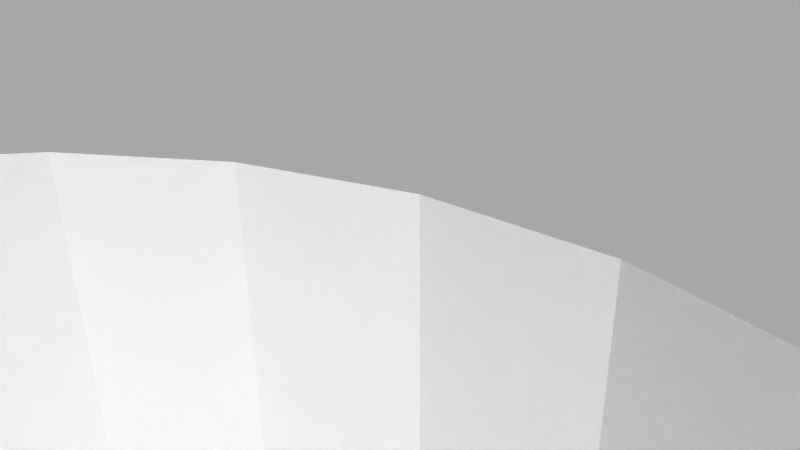 # Source: 12108.blend  (saved by Blender 2.72.0; exported with 4.5.12 LTS)
import bpy
from mathutils import Matrix  # noqa: F401  (used for matrix-valued properties, if any)

bpy.ops.wm.read_factory_settings(use_empty=True)
scene = bpy.context.scene
scene.name = 'Scene'

# ---- collections
col_collection_1 = bpy.data.collections.new('Collection 1'); scene.collection.children.link(col_collection_1)

# ---- materials (node trees are filled in below, after node groups)
mat_material = bpy.data.materials.new('Material')
mat_material.alpha_threshold = 0.0
mat_material.use_transparent_shadow = False
mat_material.diffuse_color = (1.0, 1.0, 1.0, 1.0)
mat_material.specular_color = (0.902, 0.902, 0.902)
mat_material.roughness = 0.5

# ---- material node trees

# ---- world
world_world = bpy.data.worlds.new('World'); scene.world = world_world
world_world.color = (0.05088, 0.05088, 0.05088)
world_world.use_sun_shadow = False
world_world.sun_shadow_jitter_overblur = 0.0
world_world.cycles.sampling_method = 'MANUAL'
world_world.cycles.sample_map_resolution = 256

# ---- cameras
cam_camera = bpy.data.cameras.new('Camera')
cam_camera.clip_end = 100.0
cam_camera.lens = 35.0
cam_camera.sensor_width = 32.0
cam_camera.sensor_height = 18.0
cam_camera.ortho_scale = 7.314
cam_camera.dof.focus_distance = 0.0
cam_camera.dof.aperture_fstop = 128.0

# ---- meshes
me_model = bpy.data.meshes.new('Model')
me_model.from_pydata([(-3.657, -2.222, -9.563), (-3.955, -2.222, -9.547), (-3.955, 4.762, -9.547), (-3.361, -2.222, -9.608), (-3.657, 4.762, -9.563), (-3.361, 4.762, -9.608), (3.955, -2.222, -9.547), (3.955, 4.762, -9.547), (4.43, 4.762, -9.586), (4.43, -2.222, -9.586), (4.892, -2.222, -9.702), (4.892, 4.762, -9.702), (1.336, 1.058, 0.8582), (1.276, 0.8215, 0.9447), (1.313, 0.9454, 10.08), (1.197, 0.641, 10.09), (1.353, 1.27, 10.07), (1.353, 1.27, 0.8315), (-1.342, 1.101, 0.8486), (-1.353, 1.27, 0.8315), (-1.353, 1.27, 10.07), (-1.312, 0.9399, 0.8946), (-1.313, 0.9456, 10.08), (-1.265, 0.7903, 0.96), (-1.179, 0.6069, 1.063), (-1.198, 0.6415, 10.09), (-1.055, 0.4233, 1.187), (-0.9004, 0.2605, 1.308), (-1.013, 0.3735, 10.11), (-0.718, 0.1234, 1.416), (-0.768, 0.1566, 10.13), (-0.5052, 0.01534, 1.505), (-0.4796, 0.005315, 10.15), (-0.2679, -0.05575, 1.565), (-0.1354, -0.07572, 1.582), (-0.1633, -0.07263, 10.16), (-4.673e-17, -0.08255, 1.588), (0.2554, -0.05822, 1.567), (0.1634, -0.07252, 10.16), (0.497, 0.01208, 1.508), (0.4801, 0.005555, 10.15), (0.7135, 0.121, 1.418), (0.8999, 0.2602, 1.308), (0.7682, 0.157, 10.13), (1.056, 0.4243, 1.186), (1.012, 0.3728, 10.11), (1.181, 0.6113, 1.061), (-0.7937, -4.762, 1.375), (-0.4109, -4.762, 1.534), (-0.7132, 2.419, 1.419), (-0.8994, 2.28, 1.309), (-0.7937, 4.762, 1.375), (-1.123, 4.762, 1.123), (-0.4965, 2.528, 1.508), (1.944e-16, -4.762, -1.587), (1.944e-16, 4.762, -1.587), (-0.4109, 4.762, -1.533), (-0.4109, -4.762, -1.533), (0.0, -4.762, 1.588), (-0.7937, -4.762, -1.374), (-0.7937, 4.762, -1.374), (-0.2556, 2.598, 1.567), (-0.4109, 4.762, 1.534), (-1.123, -4.762, -1.122), (-1.123, 4.762, -1.122), (-1.375, -4.762, -0.7934), (-1.375, 4.762, -0.7934), (-1.533, -4.762, -0.4105), (-1.294e-20, 2.623, 1.588), (0.0, 4.762, 1.588), (-1.533, 4.762, -0.4105), (-1.587, -4.762, 0.000351), (-1.587, 4.762, 0.000351), (-1.533, -4.762, 0.4112), (-1.533, 4.762, 0.4112), (-1.375, -4.762, 0.7941), (-1.123, -4.762, 1.123), (-1.275, 1.72, 0.9456), (-1.335, 1.485, 0.8588), (-1.375, 4.762, 0.7941), (-1.055, 2.116, 1.186), (-1.181, 1.93, 1.061), (6.915, -2.222, -8.267), (6.915, 4.762, -8.267), (6.565, 4.762, -8.221), (6.565, -2.222, -8.221), (6.239, -2.222, -8.086), (6.239, 4.762, -8.086), (5.958, -2.222, -7.871), (5.958, 4.762, -7.871), (5.743, -2.222, -7.591), (5.743, 4.762, -7.591), (5.608, -2.222, -7.265), (5.608, 4.762, -7.265), (5.562, -2.222, -6.914), (5.562, 4.762, -6.914), (5.608, -2.222, -6.564), (5.608, 4.762, -6.564), (5.743, -2.222, -6.238), (5.743, 4.762, -6.238), (5.958, -2.222, -5.958), (5.958, 4.762, -5.958), (6.239, -2.222, -5.743), (6.239, 4.762, -5.743), (6.565, -2.222, -5.608), (6.565, 4.762, -5.608), (6.915, -2.222, -5.562), (6.915, 4.762, -5.562), (6.915, -2.222, 5.563), (6.915, 4.762, 5.563), (6.565, 4.762, 5.609), (6.565, -2.222, 5.609), (6.239, -2.222, 5.744), (6.239, 4.762, 5.744), (5.958, -2.222, 5.959), (5.958, 4.762, 5.959), (5.743, -2.222, 6.239), (5.743, 4.762, 6.239), (5.608, -2.222, 6.565), (5.608, 4.762, 6.565), (5.562, -2.222, 6.915), (5.562, 4.762, 6.915), (5.608, -2.222, 7.265), (5.608, 4.762, 7.265), (5.743, -2.222, 7.591), (5.743, 4.762, 7.591), (5.958, -2.222, 7.872), (5.958, 4.762, 7.872), (6.239, -2.222, 8.086), (6.239, 4.762, 8.086), (6.565, -2.222, 8.222), (6.565, 4.762, 8.222), (6.915, -2.222, 8.268), (6.915, 4.762, 8.268), (-6.915, -2.222, 5.563), (-6.915, 4.762, 5.563), (-7.265, 4.762, 5.609), (-7.265, -2.222, 5.609), (-7.591, -2.222, 5.744), (-7.591, 4.762, 5.744), (-7.871, -2.222, 5.959), (-7.871, 4.762, 5.959), (-8.086, -2.222, 6.239), (-8.086, 4.762, 6.239), (-8.221, -2.222, 6.565), (-8.221, 4.762, 6.565), (-8.267, -2.222, 6.915), (-8.267, 4.762, 6.915), (-8.221, -2.222, 7.265), (-8.221, 4.762, 7.265), (-8.086, -2.222, 7.591), (-8.086, 4.762, 7.591), (-7.871, -2.222, 7.872), (-7.871, 4.762, 7.872), (-7.591, -2.222, 8.086), (-7.591, 4.762, 8.086), (-7.265, -2.222, 8.222), (-7.265, 4.762, 8.222), (-6.915, -2.222, 8.268), (-6.915, 4.762, 8.268), (-6.915, -2.222, -8.267), (-6.915, 4.762, -8.267), (-7.265, 4.762, -8.221), (-7.265, -2.222, -8.221), (-7.591, -2.222, -8.086), (-7.591, 4.762, -8.086), (-7.871, -2.222, -7.871), (-7.871, 4.762, -7.871), (-8.086, -2.222, -7.591), (-8.086, 4.762, -7.591), (-8.221, -2.222, -7.265), (-8.221, 4.762, -7.265), (-8.267, -2.222, -6.914), (-8.267, 4.762, -6.914), (-8.221, -2.222, -6.564), (-8.221, 4.762, -6.564), (-8.086, -2.222, -6.238), (-8.086, 4.762, -6.238), (-7.871, -2.222, -5.958), (-7.871, 4.762, -5.958), (-7.591, -2.222, -5.743), (-7.591, 4.762, -5.743), (-7.265, -2.222, -5.608), (-7.265, 4.762, -5.608), (-6.915, -2.222, -5.562), (-6.915, 4.762, -5.562), (5.834, -2.222, -10.11), (5.834, 4.762, -10.11), (6.367, 4.762, -10.24), (6.367, -2.222, -10.24), (6.915, -2.222, -10.29), (6.915, 4.762, -10.29), (-10.2, 4.762, -6.139), (-10.2, -2.222, -6.139), (-10.29, 4.762, -7.0), (-10.29, -2.222, -7.0), (-10.15, -2.222, -7.856), (-10.15, 4.762, -7.856), (-9.806, 4.762, -8.65), (-9.806, -2.222, -8.65), (-9.269, -2.222, -9.329), (-9.269, 4.762, -9.329), (-8.576, 4.762, -9.849), (-8.576, -2.222, -9.849), (-7.774, 4.762, -10.18), (-7.774, -2.222, -10.18), (-6.915, -2.222, -10.29), (-6.915, 4.762, -10.29), (-2.066, -2.222, -9.947), (-2.066, 4.762, -9.947), (-1.038, -2.222, -10.11), (-1.038, 4.762, -10.11), (0.0, -2.222, -10.16), (0.0, 4.762, -10.16), (4.49, -4.762, 4.49), (5.038, -4.762, 3.866), (4.49, -2.222, 4.49), (3.866, -4.762, 5.038), (3.866, -2.222, 5.038), (3.175, -4.762, 5.5), (3.175, -2.222, 5.5), (0.8288, -4.762, -6.295), (0.0, -2.222, -6.35), (0.8288, -2.222, -6.295), (0.0, -4.762, -6.35), (2.43, -4.762, 5.867), (2.43, -2.222, 5.867), (1.644, -2.222, 6.134), (1.644, -4.762, -6.133), (1.644, -2.222, -6.133), (1.644, -4.762, 6.134), (0.8288, -2.222, 6.296), (0.8288, -4.762, 6.296), (7.777e-16, -2.222, 6.35), (2.43, -4.762, -5.866), (2.43, -2.222, -5.866), (3.175, -2.222, -5.499), (7.777e-16, -4.762, 6.35), (3.175, -4.762, -5.499), (3.866, -4.762, -5.037), (3.866, -2.222, -5.037), (4.49, -4.762, -4.49), (4.49, -2.222, -4.49), (5.038, -4.762, -3.865), (5.038, -2.222, -3.865), (5.499, -4.762, -3.175), (5.499, -2.222, -3.175), (5.867, -2.222, -2.43), (5.867, -4.762, -2.43), (6.134, -2.222, -1.643), (6.134, -4.762, -1.643), (6.296, -4.762, -0.8285), (6.296, -2.222, -0.8285), (6.35, -2.222, 0.000351), (6.35, -4.762, 0.000351), (6.296, -2.222, 0.8292), (6.296, -4.762, 0.8292), (6.134, -2.222, 1.644), (6.134, -4.762, 1.644), (5.867, -4.762, 2.43), (5.867, -2.222, 2.43), (5.499, -4.762, 3.175), (5.499, -2.222, 3.175), (5.038, -2.222, 3.866), (-4.49, -4.762, -4.49), (-4.49, -2.222, -4.49), (-3.866, -2.222, -5.037), (-5.038, -4.762, -3.865), (-3.866, -4.762, -5.037), (-3.175, -2.222, -5.499), (-3.175, -4.762, -5.499), (-2.43, -2.222, -5.866), (-0.8288, -4.762, 6.296), (-0.8288, -2.222, 6.296), (-2.43, -4.762, -5.866), (-1.644, -2.222, -6.133), (-1.644, -4.762, 6.134), (-1.644, -2.222, 6.134), (-1.644, -4.762, -6.133), (-0.8288, -2.222, -6.295), (-0.8288, -4.762, -6.295), (-2.43, -4.762, 5.867), (-2.43, -2.222, 5.867), (-3.175, -4.762, 5.5), (-3.175, -2.222, 5.5), (-3.866, -4.762, 5.038), (-3.866, -2.222, 5.038), (-4.49, -2.222, 4.49), (-4.49, -4.762, 4.49), (-5.038, -4.762, 3.866), (-5.038, -2.222, 3.866), (-5.499, -4.762, 3.175), (-5.499, -2.222, 3.175), (-5.867, -4.762, 2.43), (-5.867, -2.222, 2.43), (-6.134, -2.222, 1.644), (-6.134, -4.762, 1.644), (-6.296, -4.762, 0.8292), (-6.296, -2.222, 0.8292), (-6.35, -2.222, 0.000351), (-6.35, -4.762, 0.000351), (-6.296, -4.762, -0.8285), (-6.296, -2.222, -0.8285), (-6.134, -2.222, -1.643), (-6.134, -4.762, -1.643), (-5.867, -4.762, -2.43), (-5.867, -2.222, -2.43), (-5.499, -2.222, -3.175), (-5.499, -4.762, -3.175), (-5.038, -2.222, -3.865), (1.587, -4.762, 0.000351), (1.533, -4.762, -0.4105), (0.4109, -4.762, 1.534), (0.4109, -4.762, -1.533), (1.533, -4.762, 0.4112), (0.7937, -4.762, -1.374), (1.375, -4.762, 0.7941), (0.7937, -4.762, 1.375), (1.123, -4.762, -1.122), (1.123, -4.762, 1.123), (1.375, -4.762, -0.7934), (8.086, -2.222, -7.591), (9.806, -2.222, -8.65), (10.15, -2.222, -7.856), (8.221, -2.222, -7.265), (-5.608, -2.222, 6.565), (-5.608, -2.222, 7.265), (-5.562, -2.222, 6.915), (7.265, -2.222, -5.608), (-8.621, -2.222, 9.824), (-7.832, -2.222, 10.16), (8.267, -2.222, -6.914), (10.29, -2.222, -7.0), (-6.984, -2.222, 10.29), (-6.367, -2.222, -10.24), (-6.565, -2.222, -8.221), (-5.834, -2.222, -10.11), (8.221, -2.222, -6.564), (10.2, -2.222, -6.139), (-6.239, -2.222, -8.086), (-4.892, -2.222, -9.702), (-6.565, -2.222, 8.222), (-6.131, -2.222, 10.19), (-9.621, -2.222, -4.604), (-4.43, -2.222, -9.586), (-5.958, -2.222, -7.871), (-6.239, -2.222, 8.086), (-5.958, -2.222, 7.872), (7.871, -2.222, -5.958), (8.086, -2.222, -6.238), (-5.743, -2.222, 7.591), (-4.604, -2.222, 9.621), (-9.55, -2.222, -3.834), (7.591, -2.222, -5.743), (9.621, -2.222, -4.604), (-5.743, -2.222, -7.591), (-3.834, -2.222, 9.551), (-5.608, -2.222, -7.265), (9.55, -2.222, -3.834), (-6.239, -2.222, -5.743), (-5.958, -2.222, -5.958), (-5.743, -2.222, -6.238), (-1.038, -2.222, 10.11), (10.11, -2.222, -1.038), (-6.565, -2.222, -5.608), (-5.608, -2.222, -6.564), (-1.108e-13, -2.222, 10.16), (10.16, -2.222, 0.000351), (-5.562, -2.222, -6.914), (1.038, -2.222, 10.11), (10.11, -2.222, 1.039), (-10.11, -2.222, -1.038), (7.265, -2.222, 5.609), (-10.16, -2.222, 0.000351), (-10.11, -2.222, 1.039), (1.038, -2.222, -10.11), (3.834, -2.222, 9.551), (9.55, -2.222, 3.834), (7.591, -2.222, 5.744), (4.604, -2.222, 9.621), (2.066, -2.222, -9.947), (7.871, -2.222, 5.959), (9.621, -2.222, 4.605), (8.221, -2.222, 6.565), (8.086, -2.222, 6.239), (9.891, -2.222, 5.329), (-9.55, -2.222, 3.834), (3.361, -2.222, -9.608), (3.657, -2.222, -9.563), (6.131, -2.222, 10.19), (8.267, -2.222, 6.915), (10.19, -2.222, 6.131), (7.265, -2.222, 8.222), (6.984, -2.222, 10.29), (8.221, -2.222, 7.265), (10.29, -2.222, 6.984), (7.832, -2.222, 10.16), (7.591, -2.222, 8.086), (10.16, -2.222, 7.832), (8.086, -2.222, 7.591), (8.621, -2.222, 9.824), (7.871, -2.222, 7.872), (9.824, -2.222, 8.621), (9.299, -2.222, 9.3), (-9.621, -2.222, 4.605), (-10.19, -2.222, 6.131), (7.774, -2.222, -10.18), (-10.29, -2.222, 6.984), (8.576, -2.222, -9.849), (7.265, -2.222, -8.221), (-6.565, -2.222, 5.609), (-10.16, -2.222, 7.832), (7.591, -2.222, -8.086), (-9.824, -2.222, 8.621), (-6.239, -2.222, 5.744), (9.269, -2.222, -9.329), (7.871, -2.222, -7.871), (-9.299, -2.222, 9.3), (-5.958, -2.222, 5.959), (-5.743, -2.222, 6.239), (1.038, 4.762, -10.11), (2.066, 4.762, -9.947), (-6.367, 4.762, -10.24), (-5.834, 4.762, -10.11), (-10.11, 4.762, 1.039), (-10.16, 4.762, 0.000351), (-10.11, 4.762, -1.038), (-6.131, 4.762, 10.19), (-6.984, 4.762, 10.29), (-7.832, 4.762, 10.16), (-8.621, 4.762, 9.824), (-9.299, 4.762, 9.3), (-9.824, 4.762, 8.621), (-10.16, 4.762, 7.832), (-10.29, 4.762, 6.984), (-10.19, 4.762, 6.131), (1.192, 1.909, 10.09), (1.038, 4.762, 10.11), (1.31, 1.606, 10.08), (1.342, 1.44, 10.07), (1.006, 2.175, 10.11), (0.7605, 2.388, 10.13), (0.4725, 2.537, 10.15), (-1.108e-13, 4.762, 10.16), (0.1567, 2.613, 10.16), (-0.1702, 2.612, 10.16), (-0.4853, 2.533, 10.15), (-1.038, 4.762, 10.11), (-0.7717, 2.381, 10.13), (-1.015, 2.164, 10.11), (-1.199, 1.896, 10.09), (-1.313, 1.593, 10.08), (9.891, 4.762, 5.329), (10.19, 4.762, 6.131), (10.29, 4.762, 6.984), (10.16, 4.762, 7.832), (9.824, 4.762, 8.621), (9.299, 4.762, 9.3), (8.621, 4.762, 9.824), (7.832, 4.762, 10.16), (6.984, 4.762, 10.29), (6.131, 4.762, 10.19), (10.11, 4.762, -1.038), (10.16, 4.762, 0.000351), (10.11, 4.762, 1.039), (7.774, 4.762, -10.18), (8.576, 4.762, -9.849), (9.269, 4.762, -9.329), (9.806, 4.762, -8.65), (10.15, 4.762, -7.856), (10.29, 4.762, -7.0), (10.2, 4.762, -6.139), (8.086, 4.762, -7.591), (8.221, 4.762, -7.265), (8.267, 4.762, -6.914), (8.221, 4.762, -6.564), (-6.565, 4.762, 8.222), (-6.239, 4.762, 8.086), (-5.958, 4.762, 7.872), (8.086, 4.762, -6.238), (7.871, 4.762, -5.958), (-4.604, 4.762, 9.621), (-5.743, 4.762, 7.591), (9.621, 4.762, -4.604), (7.591, 4.762, -5.743), (-6.565, 4.762, -8.221), (-3.834, 4.762, 9.551), (-5.608, 4.762, 7.265), (-5.562, 4.762, 6.915), (-6.239, 4.762, -8.086), (-4.892, 4.762, -9.702), (9.55, 4.762, -3.834), (7.265, 4.762, -5.608), (-9.621, 4.762, -4.604), (-5.608, 4.762, 6.565), (-5.958, 4.762, -7.871), (-4.43, 4.762, -9.586), (-9.55, 4.762, -3.834), (-5.743, 4.762, -7.591), (1.533, 4.762, -0.4105), (1.587, 4.762, 0.000351), (-5.608, 4.762, -7.265), (0.4109, 4.762, 1.534), (1.533, 4.762, 0.4112), (-5.562, 4.762, -6.914), (1.375, 4.762, 0.7941), (1.123, 4.762, 1.123), (-5.608, 4.762, -6.564), (0.7937, 4.762, 1.375), (-6.565, 4.762, -5.608), (3.834, 4.762, 9.551), (9.55, 4.762, 3.834), (7.265, 4.762, 5.609), (7.591, 4.762, 5.744), (4.604, 4.762, 9.621), (9.621, 4.762, 4.605), (7.871, 4.762, 5.959), (8.086, 4.762, 6.239), (8.221, 4.762, 6.565), (8.267, 4.762, 6.915), (7.265, 4.762, 8.222), (8.221, 4.762, 7.265), (7.591, 4.762, 8.086), (-5.958, 4.762, -5.958), (-6.239, 4.762, -5.743), (-5.743, 4.762, -6.238), (8.086, 4.762, 7.591), (7.871, 4.762, 7.872), (-9.621, 4.762, 4.605), (-9.55, 4.762, 3.834), (3.657, 4.762, -9.563), (3.361, 4.762, -9.608), (0.4109, 4.762, -1.533), (7.265, 4.762, -8.221), (-6.565, 4.762, 5.609), (0.7937, 4.762, -1.374), (7.591, 4.762, -8.086), (-6.239, 4.762, 5.744), (7.871, 4.762, -7.871), (1.123, 4.762, -1.122), (-5.958, 4.762, 5.959), (-5.743, 4.762, 6.239), (1.375, 4.762, -0.7934), (0.1328, 2.616, 1.582), (0.2637, 2.597, 1.566), (0.5013, 2.526, 1.507), (0.8993, 2.28, 1.309), (0.715, 2.418, 1.418), (1.264, 1.751, 0.9604), (1.179, 1.933, 1.063), (1.054, 2.118, 1.187), (1.342, 1.439, 0.8486), (1.312, 1.6, 0.8948)], [], [(315, 318, 539, 535), (117, 119, 118, 116), (257, 260, 259, 258), (12, 13, 14), (439, 438, 552, 551), (19, 78, 451, 20), (33, 34, 36, 58, 48), (24, 23, 25), (27, 26, 28), (80, 52, 51, 50), (312, 58, 36, 37), (34, 33, 35), (442, 444, 544, 545), (37, 36, 38), (32, 35, 33, 31), (21, 23, 24, 76, 75, 19, 18), (44, 42, 45), (546, 508, 506, 550), (69, 502, 544, 543), (49, 50, 51), (48, 31, 33), (545, 502, 508, 547), (163, 162, 165, 164), (61, 53, 62), (57, 56, 60, 59), (35, 38, 36, 34), (73, 74, 79, 19, 75), (546, 440, 441, 547), (436, 440, 550, 549), (76, 24, 26), (80, 81, 52), (19, 79, 52, 81, 77, 78), (47, 27, 29), (195, 193, 192, 194), (63, 64, 66, 65), (285, 283, 284, 286), (401, 527, 526, 399), (178, 179, 181, 180), (489, 485, 335, 339), (308, 305, 306, 307), (124, 125, 127, 126), (525, 523, 64, 60, 507), (85, 82, 83, 84), (393, 396, 459, 460), (398, 395, 454, 455), (92, 93, 95, 94), (347, 478, 482, 350), (86, 87, 89, 88), (349, 479, 475, 337), (170, 171, 173, 172), (233, 273, 272, 237), (318, 320, 542, 539), (200, 199, 198, 201), (95, 97, 96, 94), (476, 477, 346, 341), (173, 175, 174, 172), (408, 406, 465, 466), (121, 123, 122, 120), (383, 518, 517, 384), (418, 540, 537, 414), (413, 417, 431, 432), (126, 127, 129, 128), (341, 158, 159, 476), (131, 133, 132, 130), (237, 232, 231, 233), (333, 342, 427, 428), (397, 522, 527, 401), (122, 123, 125, 124), (350, 482, 487, 326), (224, 280, 279, 222), (232, 230, 227, 231), (299, 302, 301, 300), (67, 70, 72, 71), (203, 200, 201, 202), (137, 136, 139, 138), (118, 119, 121, 120), (249, 252, 251, 250), (296, 293, 294, 295), (340, 490, 496, 344), (212, 210, 211, 213), (379, 389, 461, 514), (9, 6, 7, 8), (230, 225, 226, 227), (238, 234, 235, 236), (143, 145, 144, 142), (403, 402, 456, 457), (340, 336, 423, 490), (112, 113, 115, 114), (370, 367, 463, 464), (72, 74, 73, 71), (357, 501, 498, 355), (180, 181, 183, 182), (391, 385, 382, 515, 452, 453), (91, 93, 92, 90), (190, 189, 188, 191), (353, 484, 480, 348), (66, 70, 67, 65), (217, 214, 216, 218), (387, 531, 530, 388), (100, 101, 103, 102), (492, 484, 353, 328), (258, 256, 255, 257), (344, 496, 2, 1), (274, 270, 269, 271), (16, 439, 551, 17), (419, 541, 540, 418), (239, 238, 236, 240), (245, 248, 320, 318, 243), (248, 250, 251, 254, 256, 258, 259, 261, 215, 214, 217, 219, 225, 230, 232, 237, 272, 276, 281, 283, 285, 288, 289, 291, 293, 296, 297, 300, 301, 304, 305, 308, 267, 264, 268, 270, 274, 278, 280, 224, 221, 228, 234, 238, 239, 241, 243, 318, 315, 313, 54, 57, 59, 63, 65, 67, 71, 73, 75, 76, 47, 48, 58, 312, 317, 319, 316, 314, 310, 311, 320), (335, 485, 161, 160), (267, 309, 265, 264), (243, 241, 242, 244), (169, 171, 170, 168), (174, 175, 177, 176), (322, 415, 467, 468), (360, 523, 525, 361), (400, 403, 457, 458), (351, 342, 333, 330, 329, 417, 413, 411, 407, 405, 404, 140, 142, 144, 146, 148, 150, 152, 154, 156, 158, 341, 346, 347), (338, 332, 470, 471), (96, 97, 99, 98), (509, 524, 359, 364), (392, 132, 133, 520), (331, 474, 473, 324), (295, 298, 297, 296), (137, 134, 135, 136), (547, 441, 442, 545), (13, 46, 15, 14), (54, 313, 532, 55), (150, 151, 153, 152), (336, 334, 422, 423), (462, 363, 358, 491), (2, 4, 0, 1), (395, 391, 453, 454), (225, 219, 220, 226), (299, 298, 374, 373, 371), (330, 333, 428, 429), (337, 475, 474, 331), (329, 330, 429, 430), (390, 519, 518, 383), (416, 412, 408, 415, 322), (276, 272, 273, 277), (385, 391, 383, 384, 381), (114, 115, 117, 116), (210, 208, 209, 211), (57, 54, 55, 56), (157, 159, 158, 156), (250, 248, 247, 249), (261, 259, 260, 262), (528, 529, 386, 404), (370, 464, 511, 377), (371, 426, 497, 352), (166, 167, 169, 168), (536, 533, 409, 412), (241, 239, 240, 242), (346, 477, 478, 347), (435, 528, 404, 405), (105, 107, 106, 104), (140, 141, 143, 142), (406, 190, 191, 465), (256, 254, 253, 255), (199, 196, 197, 198), (262, 263, 215, 261), (128, 129, 131, 130), (384, 517, 516, 381), (417, 329, 430, 431), (356, 486, 481, 351), (416, 538, 536, 412), (4, 5, 3, 0), (450, 451, 77, 81), (42, 44, 319, 317), (448, 446, 445, 444, 443, 447, 450, 449), (47, 76, 26, 27), (362, 366, 35, 32, 30, 28, 25), (43, 40, 38, 35, 366, 369, 15, 45), (20, 22, 21, 18, 19), (439, 16, 14, 15, 369, 376, 510, 437, 436, 438), (44, 45, 15, 46), (446, 448, 49, 53), (362, 25, 22, 20, 451, 450, 447, 486, 356), (529, 424, 374, 386), (327, 488, 494, 325), (189, 186, 187, 188), (98, 99, 101, 100), (281, 276, 277, 282), (219, 217, 218, 220), (289, 288, 287, 290), (234, 228, 229, 235), (307, 309, 267, 308), (354, 483, 491, 358), (228, 221, 223, 229), (359, 524, 523, 360), (87, 11, 8, 91, 89), (364, 184, 185, 509), (399, 526, 521, 394), (196, 195, 194, 197), (311, 310, 500, 499), (111, 108, 109, 110), (321, 472, 538, 416), (368, 504, 501, 357), (163, 160, 161, 162), (387, 380, 421, 531), (407, 411, 433, 434), (291, 289, 290, 292), (380, 375, 420, 421), (365, 507, 504, 368), (345, 495, 489, 339), (328, 106, 107, 492), (147, 149, 148, 146), (283, 281, 282, 284), (207, 422, 334, 206), (325, 494, 541, 419), (280, 278, 275, 279), (410, 534, 135, 134), (50, 448, 449, 80), (59, 60, 64, 63), (415, 408, 466, 467), (452, 516, 517, 518, 453), (454, 453, 518, 519, 521, 526, 527, 522, 520, 133, 131, 129, 127, 125, 123, 121, 119, 117, 115, 113, 110, 109, 512, 513, 516, 452, 515, 511, 464, 463, 462, 491, 483, 471, 470, 469, 468, 467, 466, 465, 191, 188, 187, 11, 87, 84, 83, 533, 536, 538, 472, 473, 474, 475, 479, 480, 484, 492, 107, 105, 499, 500, 503, 505, 506, 508, 502, 69, 62, 51, 52, 537, 540, 541, 494, 488, 487, 482, 478, 477, 476, 159, 157, 155, 153, 151, 149, 147, 145, 143, 141, 139, 136, 135, 534, 74, 72, 70, 66, 64, 523, 524, 509, 185, 183, 181, 179, 177, 175, 173, 171, 169, 167, 165, 162, 161, 485, 489, 495, 498, 501, 504, 507, 60, 56, 55, 532, 535, 539, 103, 101, 99, 97, 95, 93, 91, 8, 7, 530, 531, 421, 420, 213, 211, 209, 5, 4, 2, 496, 490, 423, 422, 207, 204, 202, 201, 198, 197, 194, 192, 493, 497, 426, 425, 424, 529, 528, 435, 434, 433, 432, 431, 430, 429, 428, 427, 481, 486, 447, 443, 437, 510, 514, 461, 460, 459, 458, 457, 456, 455), (48, 47, 29, 31), (537, 534, 410, 414), (111, 110, 113, 112), (152, 153, 155, 154), (332, 323, 469, 470), (79, 74, 534, 537, 52), (520, 522, 397, 392), (388, 530, 7, 6), (9, 8, 11, 10), (215, 263, 216, 214), (305, 304, 303, 306), (371, 373, 425, 426), (355, 498, 495, 345), (338, 354, 358, 363, 367, 370, 377, 382, 385, 381, 378, 372, 108, 111, 112, 114, 116, 118, 120, 122, 124, 126, 128, 130, 132, 392, 397, 401, 399, 394, 390, 383, 391, 395, 398, 402, 403, 400, 396, 393, 389, 379, 376, 369, 366, 362, 356, 351, 347, 350, 326, 327, 325, 419, 418, 414, 410, 134, 137, 138, 140, 404, 386, 374, 298, 295, 294, 292, 290, 287, 286, 284, 282, 277, 273, 233, 231, 227, 226, 220, 218, 216, 263, 262, 260, 257, 255, 253, 252, 249, 247, 246, 244, 242, 240, 236, 235, 229, 223, 222, 279, 275, 271, 269, 266, 361, 365, 368, 357, 355, 345, 339, 335, 160, 163, 164, 166, 168, 170, 172, 174, 176, 178, 180, 182, 184, 364, 309, 307, 306, 303, 302, 299, 371, 352, 343, 193, 195, 196, 199, 200, 203, 205, 206, 334, 336, 340, 344, 1, 0, 3, 208, 210, 212, 375, 380, 387, 388, 6, 9, 10, 186, 189, 190, 406, 408, 412, 409, 82, 85, 86, 88, 90, 92, 94, 96, 98, 100, 102, 104, 106, 328, 353, 348, 349, 337, 331, 324, 321, 416, 322, 323, 332), (514, 510, 376, 379), (361, 525, 507, 365), (381, 516, 513, 378), (193, 343, 493, 192), (105, 103, 539, 542, 499), (278, 274, 271, 275), (394, 521, 519, 390), (361, 266, 265, 309, 364, 359, 360), (176, 177, 179, 178), (293, 291, 292, 294), (144, 145, 147, 146), (405, 407, 434, 435), (320, 311, 499, 542), (367, 363, 462, 463), (85, 84, 87, 86), (377, 511, 515, 382), (221, 224, 222, 223), (288, 285, 286, 287), (503, 500, 310, 314), (389, 393, 460, 461), (313, 315, 535, 532), (324, 473, 472, 321), (248, 245, 246, 247), (304, 301, 302, 303), (270, 268, 266, 269), (164, 165, 167, 166), (409, 533, 83, 82), (348, 480, 479, 349), (497, 493, 343, 352), (254, 251, 252, 253), (373, 374, 424, 425), (88, 89, 91, 90), (148, 149, 151, 150), (411, 413, 432, 433), (10, 11, 187, 186), (245, 243, 244, 246), (102, 103, 105, 104), (372, 512, 109, 108), (61, 62, 69, 68), (543, 68, 69), (213, 420, 375, 212), (351, 481, 427, 342), (51, 62, 53, 49), (312, 37, 39), (206, 205, 204, 207), (545, 544, 502), (317, 41, 42), (546, 547, 508), (354, 338, 471, 483), (319, 44, 46), (37, 38, 40, 39), (549, 550, 506), (29, 30, 32, 31), (442, 441, 440, 436, 437, 443, 444), (503, 314, 316, 17, 505), (506, 505, 17, 551, 552, 548, 549), (61, 445, 446, 53), (300, 297, 298, 299), (25, 28, 26, 24), (548, 438, 436, 549), (78, 77, 451), (27, 28, 30, 29), (39, 41, 317, 312), (548, 552, 438), (12, 17, 316, 319, 46, 13), (40, 43, 41, 39), (546, 550, 440), (12, 14, 16, 17), (80, 449, 450, 81), (444, 445, 68, 543), (543, 544, 444), (22, 25, 23, 21), (61, 68, 445), (50, 49, 448), (43, 45, 42, 41), (268, 264, 265, 266), (154, 155, 157, 156), (326, 487, 488, 327), (138, 139, 141, 140), (205, 203, 202, 204), (396, 400, 458, 459), (402, 398, 455, 456), (183, 185, 184, 182), (513, 512, 372, 378), (323, 322, 468, 469), (5, 209, 208, 3)])
me_model.materials.append(mat_material)
me_model.use_remesh_preserve_volume = False
me_model.use_remesh_preserve_attributes = False
me_model.use_mirror_vertex_groups = False
me_model.update()

# ---- objects
ob_model = bpy.data.objects.new('Model', me_model)
ob_camera = bpy.data.objects.new('Camera', cam_camera)

# ---- transforms, parenting, visibility, modifiers, constraints
ob_model.location = (0.0, 0.0, 0.0)
ob_model.rotation_euler = (1.571, -0.0, 0.0)
ob_model.lineart.crease_threshold = 0.0
ob_camera.location = (7.481, -6.508, 5.344)
ob_camera.rotation_euler = (1.109, 0.01082, 0.8149)
ob_camera.lock_rotations_4d = False
ob_camera.empty_display_type = 'ARROWS'
ob_camera.color = (0.0, 0.0, 0.0, 0.0)
ob_camera.display_type = 'WIRE'
ob_camera.lineart.crease_threshold = 0.0

# ---- collection membership
col_collection_1.objects.link(ob_model)
col_collection_1.objects.link(ob_camera)

# ---- scene / render settings (as saved in the file)
scene.camera = ob_camera
scene.frame_start = 1; scene.frame_end = 250; scene.frame_set(1)
scene.render.engine = 'BLENDER_EEVEE_NEXT'
scene.render.resolution_percentage = 50
scene.render.dither_intensity = 0.0
scene.cycles.use_denoising = False
scene.cycles.samples = 10
scene.cycles.sampling_pattern = 'TABULATED_SOBOL'
scene.cycles.light_sampling_threshold = 0.0
scene.cycles.use_adaptive_sampling = False
scene.cycles.use_light_tree = False
scene.cycles.blur_glossy = 0.0
scene.cycles.pixel_filter_type = 'GAUSSIAN'
scene.cycles.sample_clamp_indirect = 0.0
scene.view_settings.view_transform = 'Raw'
bpy.context.view_layer.update()

# ---- added for rendering (the .blend has no usable light): sun
light_auto_sun = bpy.data.lights.new('AutoSun', 'SUN')
light_auto_sun.energy = 3.0
light_auto_sun.angle = 0.0523599
ob_auto_sun = bpy.data.objects.new('AutoSun', light_auto_sun)
scene.collection.objects.link(ob_auto_sun)
ob_auto_sun.rotation_euler = (0.872665, 0.174533, 0.523599)
bpy.context.view_layer.update()
